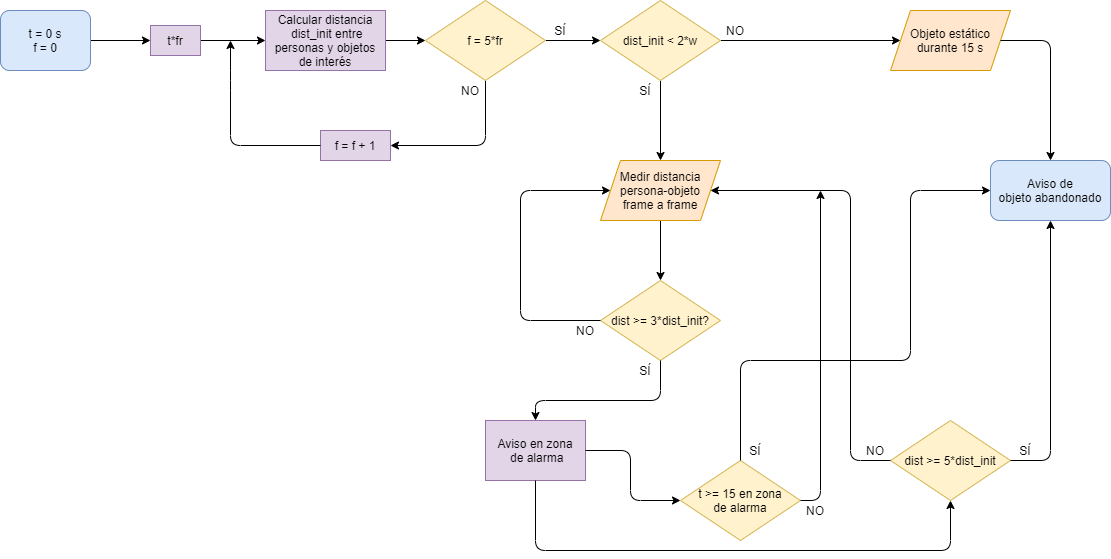

The diagram above was exported from draw.io. Its source (the exported page's mxGraphModel, read from the mxfile embedded in the PNG):
<mxGraphModel dx="948" dy="515" grid="1" gridSize="10" guides="1" tooltips="1" connect="1" arrows="1" fold="1" page="1" pageScale="1" pageWidth="1169" pageHeight="827" math="0" shadow="0">
  <root>
    <mxCell id="0" />
    <mxCell id="1" parent="0" />
    <mxCell id="rXPoqplDceYoyo5zk48D-15" value="" style="edgeStyle=orthogonalEdgeStyle;rounded=0;orthogonalLoop=1;jettySize=auto;exitX=1;exitY=0.5;exitDx=0;exitDy=0;entryX=0;entryY=0.5;entryDx=0;entryDy=0;" parent="1" source="rXPoqplDceYoyo5zk48D-52" target="rXPoqplDceYoyo5zk48D-14" edge="1">
      <mxGeometry relative="1" as="geometry">
        <mxPoint x="275" y="300" as="sourcePoint" />
      </mxGeometry>
    </mxCell>
    <mxCell id="rXPoqplDceYoyo5zk48D-5" value="" style="endArrow=classic;entryX=0;entryY=0.5;entryDx=0;entryDy=0;exitX=1;exitY=0.5;exitDx=0;exitDy=0;" parent="1" source="rXPoqplDceYoyo5zk48D-49" target="rXPoqplDceYoyo5zk48D-52" edge="1">
      <mxGeometry width="50" height="50" relative="1" as="geometry">
        <mxPoint x="145" y="300" as="sourcePoint" />
        <mxPoint x="225" y="300" as="targetPoint" />
      </mxGeometry>
    </mxCell>
    <mxCell id="rXPoqplDceYoyo5zk48D-8" value="" style="endArrow=classic;exitX=0.5;exitY=1;exitDx=0;exitDy=0;entryX=1;entryY=0.5;entryDx=0;entryDy=0;" parent="1" source="rXPoqplDceYoyo5zk48D-10" target="rXPoqplDceYoyo5zk48D-53" edge="1">
      <mxGeometry width="50" height="50" relative="1" as="geometry">
        <mxPoint x="365" y="300" as="sourcePoint" />
        <mxPoint x="190" y="300" as="targetPoint" />
        <Array as="points">
          <mxPoint x="535" y="405" />
        </Array>
      </mxGeometry>
    </mxCell>
    <mxCell id="rXPoqplDceYoyo5zk48D-21" value="" style="edgeStyle=orthogonalEdgeStyle;rounded=0;orthogonalLoop=1;jettySize=auto;exitX=1;exitY=0.5;exitDx=0;exitDy=0;entryX=0;entryY=0.5;entryDx=0;entryDy=0;" parent="1" source="rXPoqplDceYoyo5zk48D-10" target="rXPoqplDceYoyo5zk48D-20" edge="1">
      <mxGeometry relative="1" as="geometry" />
    </mxCell>
    <mxCell id="rXPoqplDceYoyo5zk48D-10" value="f = 5*fr" style="rhombus;fillColor=#fff2cc;strokeColor=#d6b656;" parent="1" vertex="1">
      <mxGeometry x="475" y="260" width="120" height="80" as="geometry" />
    </mxCell>
    <mxCell id="rXPoqplDceYoyo5zk48D-12" value="NO" style="text;align=center;verticalAlign=middle;resizable=0;points=[];autosize=1;" parent="1" vertex="1">
      <mxGeometry x="505" y="340" width="30" height="20" as="geometry" />
    </mxCell>
    <mxCell id="rXPoqplDceYoyo5zk48D-13" value="SÍ" style="text;align=center;verticalAlign=middle;resizable=0;points=[];autosize=1;" parent="1" vertex="1">
      <mxGeometry x="595" y="280" width="30" height="20" as="geometry" />
    </mxCell>
    <mxCell id="rXPoqplDceYoyo5zk48D-16" value="" style="edgeStyle=orthogonalEdgeStyle;rounded=0;orthogonalLoop=1;jettySize=auto;exitX=1;exitY=0.5;exitDx=0;exitDy=0;entryX=0;entryY=0.5;entryDx=0;entryDy=0;" parent="1" source="rXPoqplDceYoyo5zk48D-14" target="rXPoqplDceYoyo5zk48D-10" edge="1">
      <mxGeometry relative="1" as="geometry" />
    </mxCell>
    <mxCell id="rXPoqplDceYoyo5zk48D-14" value="Calcular distancia&#10; dist_init entre&#10;personas y objetos&#10;de interés" style="rounded=0;fillColor=#e1d5e7;strokeColor=#9673a6;" parent="1" vertex="1">
      <mxGeometry x="315" y="270" width="120" height="60" as="geometry" />
    </mxCell>
    <mxCell id="rXPoqplDceYoyo5zk48D-22" value="" style="edgeStyle=orthogonalEdgeStyle;rounded=0;orthogonalLoop=1;jettySize=auto;exitX=0.5;exitY=1;exitDx=0;exitDy=0;" parent="1" source="rXPoqplDceYoyo5zk48D-20" edge="1">
      <mxGeometry relative="1" as="geometry">
        <mxPoint x="710" y="420" as="targetPoint" />
      </mxGeometry>
    </mxCell>
    <mxCell id="rXPoqplDceYoyo5zk48D-43" value="" style="edgeStyle=orthogonalEdgeStyle;rounded=0;orthogonalLoop=1;jettySize=auto;exitX=1;exitY=0.5;exitDx=0;exitDy=0;" parent="1" source="rXPoqplDceYoyo5zk48D-20" target="rXPoqplDceYoyo5zk48D-42" edge="1">
      <mxGeometry relative="1" as="geometry" />
    </mxCell>
    <mxCell id="rXPoqplDceYoyo5zk48D-20" value="dist_init &lt; 2*w" style="rhombus;fillColor=#fff2cc;strokeColor=#d6b656;" parent="1" vertex="1">
      <mxGeometry x="650" y="260" width="120" height="80" as="geometry" />
    </mxCell>
    <mxCell id="rXPoqplDceYoyo5zk48D-26" value="" style="edgeStyle=orthogonalEdgeStyle;rounded=0;orthogonalLoop=1;jettySize=auto;exitX=0.5;exitY=1;exitDx=0;exitDy=0;entryX=0.5;entryY=0;entryDx=0;entryDy=0;" parent="1" source="rXPoqplDceYoyo5zk48D-23" target="rXPoqplDceYoyo5zk48D-25" edge="1">
      <mxGeometry relative="1" as="geometry" />
    </mxCell>
    <mxCell id="rXPoqplDceYoyo5zk48D-23" value="Medir distancia&#10;persona-objeto &#10;frame a frame" style="shape=parallelogram;perimeter=parallelogramPerimeter;fixedSize=1;fillColor=#ffe6cc;strokeColor=#d79b00;" parent="1" vertex="1">
      <mxGeometry x="650" y="420" width="120" height="60" as="geometry" />
    </mxCell>
    <mxCell id="rXPoqplDceYoyo5zk48D-25" value="dist &gt;= 3*dist_init?" style="rhombus;fillColor=#fff2cc;strokeColor=#d6b656;" parent="1" vertex="1">
      <mxGeometry x="650" y="540" width="120" height="80" as="geometry" />
    </mxCell>
    <mxCell id="rXPoqplDceYoyo5zk48D-29" value="" style="endArrow=classic;exitX=0;exitY=0.5;exitDx=0;exitDy=0;entryX=0;entryY=0.5;entryDx=0;entryDy=0;" parent="1" source="rXPoqplDceYoyo5zk48D-25" target="rXPoqplDceYoyo5zk48D-23" edge="1">
      <mxGeometry width="50" height="50" relative="1" as="geometry">
        <mxPoint x="450" y="760" as="sourcePoint" />
        <mxPoint x="710" y="380" as="targetPoint" />
        <Array as="points">
          <mxPoint x="570" y="580" />
          <mxPoint x="570" y="450" />
        </Array>
      </mxGeometry>
    </mxCell>
    <mxCell id="rXPoqplDceYoyo5zk48D-30" value="NO" style="text;align=center;verticalAlign=middle;resizable=0;points=[];autosize=1;" parent="1" vertex="1">
      <mxGeometry x="620" y="580" width="30" height="20" as="geometry" />
    </mxCell>
    <mxCell id="rXPoqplDceYoyo5zk48D-31" value="SÍ" style="text;align=center;verticalAlign=middle;resizable=0;points=[];autosize=1;" parent="1" vertex="1">
      <mxGeometry x="680" y="620" width="30" height="20" as="geometry" />
    </mxCell>
    <mxCell id="rXPoqplDceYoyo5zk48D-32" value="Aviso en zona&#10; de alarma" style="rounded=0;fillColor=#e1d5e7;strokeColor=#9673a6;" parent="1" vertex="1">
      <mxGeometry x="535" y="680" width="100" height="60" as="geometry" />
    </mxCell>
    <mxCell id="rXPoqplDceYoyo5zk48D-36" value="dist &gt;= 5*dist_init" style="rhombus;fillColor=#fff2cc;strokeColor=#d6b656;" parent="1" vertex="1">
      <mxGeometry x="940" y="680" width="120" height="80" as="geometry" />
    </mxCell>
    <mxCell id="rXPoqplDceYoyo5zk48D-40" value="SÍ" style="text;align=center;verticalAlign=middle;resizable=0;points=[];autosize=1;" parent="1" vertex="1">
      <mxGeometry x="680" y="340" width="30" height="20" as="geometry" />
    </mxCell>
    <mxCell id="rXPoqplDceYoyo5zk48D-41" value="NO" style="text;align=center;verticalAlign=middle;resizable=0;points=[];autosize=1;" parent="1" vertex="1">
      <mxGeometry x="770" y="280" width="30" height="20" as="geometry" />
    </mxCell>
    <mxCell id="rXPoqplDceYoyo5zk48D-42" value="Objeto estático&#10;durante 15 s" style="shape=parallelogram;perimeter=parallelogramPerimeter;fixedSize=1;fillColor=#ffe6cc;strokeColor=#d79b00;" parent="1" vertex="1">
      <mxGeometry x="940" y="270" width="120" height="60" as="geometry" />
    </mxCell>
    <mxCell id="rXPoqplDceYoyo5zk48D-48" value="Aviso de&#10;objeto abandonado" style="rounded=1;fillColor=#dae8fc;strokeColor=#6c8ebf;" parent="1" vertex="1">
      <mxGeometry x="1040" y="420" width="120" height="60" as="geometry" />
    </mxCell>
    <mxCell id="rXPoqplDceYoyo5zk48D-49" value="t = 0 s&#10;f = 0" style="rounded=1;labelBackgroundColor=none;labelBorderColor=none;fillColor=#dae8fc;strokeColor=#6c8ebf;" parent="1" vertex="1">
      <mxGeometry x="50" y="270" width="90" height="60" as="geometry" />
    </mxCell>
    <mxCell id="rXPoqplDceYoyo5zk48D-52" value="t*fr" style="rounded=0;fillColor=#e1d5e7;strokeColor=#9673a6;" parent="1" vertex="1">
      <mxGeometry x="200" y="285" width="50" height="30" as="geometry" />
    </mxCell>
    <mxCell id="rXPoqplDceYoyo5zk48D-53" value="f = f + 1" style="rounded=0;fillColor=#e1d5e7;strokeColor=#9673a6;" parent="1" vertex="1">
      <mxGeometry x="370" y="390" width="70" height="30" as="geometry" />
    </mxCell>
    <mxCell id="rXPoqplDceYoyo5zk48D-55" value="" style="endArrow=classic;exitX=0;exitY=0.5;exitDx=0;exitDy=0;" parent="1" source="rXPoqplDceYoyo5zk48D-53" edge="1">
      <mxGeometry width="50" height="50" relative="1" as="geometry">
        <mxPoint x="220" y="440" as="sourcePoint" />
        <mxPoint x="280" y="300" as="targetPoint" />
        <Array as="points">
          <mxPoint x="280" y="405" />
          <mxPoint x="280" y="340" />
        </Array>
      </mxGeometry>
    </mxCell>
    <mxCell id="rXPoqplDceYoyo5zk48D-56" value="" style="endArrow=classic;exitX=1;exitY=0.5;exitDx=0;exitDy=0;entryX=0.5;entryY=0;entryDx=0;entryDy=0;" parent="1" source="rXPoqplDceYoyo5zk48D-42" target="rXPoqplDceYoyo5zk48D-48" edge="1">
      <mxGeometry width="50" height="50" relative="1" as="geometry">
        <mxPoint x="1020" y="330" as="sourcePoint" />
        <mxPoint x="1070" y="280" as="targetPoint" />
        <Array as="points">
          <mxPoint x="1100" y="300" />
        </Array>
      </mxGeometry>
    </mxCell>
    <mxCell id="rXPoqplDceYoyo5zk48D-57" value="" style="endArrow=classic;exitX=1;exitY=0.5;exitDx=0;exitDy=0;entryX=0.5;entryY=1;entryDx=0;entryDy=0;" parent="1" source="rXPoqplDceYoyo5zk48D-36" target="rXPoqplDceYoyo5zk48D-48" edge="1">
      <mxGeometry width="50" height="50" relative="1" as="geometry">
        <mxPoint x="1020" y="720" as="sourcePoint" />
        <mxPoint x="1045" y="481" as="targetPoint" />
        <Array as="points">
          <mxPoint x="1100" y="720" />
        </Array>
      </mxGeometry>
    </mxCell>
    <mxCell id="rXPoqplDceYoyo5zk48D-60" value="t &gt;= 15 en zona&#10;de alarma" style="rhombus;fillColor=#fff2cc;strokeColor=#d6b656;" parent="1" vertex="1">
      <mxGeometry x="730" y="720" width="120" height="80" as="geometry" />
    </mxCell>
    <mxCell id="rXPoqplDceYoyo5zk48D-62" value="" style="endArrow=classic;exitX=0.5;exitY=0;exitDx=0;exitDy=0;entryX=0;entryY=0.5;entryDx=0;entryDy=0;" parent="1" source="rXPoqplDceYoyo5zk48D-60" target="rXPoqplDceYoyo5zk48D-48" edge="1">
      <mxGeometry width="50" height="50" relative="1" as="geometry">
        <mxPoint x="850" y="670" as="sourcePoint" />
        <mxPoint x="900" y="620" as="targetPoint" />
        <Array as="points">
          <mxPoint x="790" y="620" />
          <mxPoint x="960" y="620" />
          <mxPoint x="960" y="450" />
        </Array>
      </mxGeometry>
    </mxCell>
    <mxCell id="rXPoqplDceYoyo5zk48D-63" value="" style="endArrow=classic;entryX=0.5;entryY=1;entryDx=0;entryDy=0;exitX=0.5;exitY=1;exitDx=0;exitDy=0;" parent="1" source="rXPoqplDceYoyo5zk48D-32" target="rXPoqplDceYoyo5zk48D-36" edge="1">
      <mxGeometry width="50" height="50" relative="1" as="geometry">
        <mxPoint x="510" y="790" as="sourcePoint" />
        <mxPoint x="910" y="700" as="targetPoint" />
        <Array as="points">
          <mxPoint x="585" y="810" />
          <mxPoint x="1000" y="810" />
        </Array>
      </mxGeometry>
    </mxCell>
    <mxCell id="rXPoqplDceYoyo5zk48D-64" value="" style="endArrow=classic;entryX=0;entryY=0.5;entryDx=0;entryDy=0;exitX=1;exitY=0.5;exitDx=0;exitDy=0;" parent="1" source="rXPoqplDceYoyo5zk48D-32" target="rXPoqplDceYoyo5zk48D-60" edge="1">
      <mxGeometry width="50" height="50" relative="1" as="geometry">
        <mxPoint x="560" y="760" as="sourcePoint" />
        <mxPoint x="750" y="650" as="targetPoint" />
        <Array as="points">
          <mxPoint x="680" y="710" />
          <mxPoint x="680" y="760" />
        </Array>
      </mxGeometry>
    </mxCell>
    <mxCell id="rXPoqplDceYoyo5zk48D-65" value="" style="endArrow=classic;exitX=0;exitY=0.5;exitDx=0;exitDy=0;entryX=1;entryY=0.5;entryDx=0;entryDy=0;" parent="1" source="rXPoqplDceYoyo5zk48D-36" target="rXPoqplDceYoyo5zk48D-23" edge="1">
      <mxGeometry width="50" height="50" relative="1" as="geometry">
        <mxPoint x="610" y="520" as="sourcePoint" />
        <mxPoint x="710" y="380" as="targetPoint" />
        <Array as="points">
          <mxPoint x="900" y="720" />
          <mxPoint x="900" y="450" />
        </Array>
      </mxGeometry>
    </mxCell>
    <mxCell id="rXPoqplDceYoyo5zk48D-66" value="" style="endArrow=classic;exitX=0.5;exitY=1;exitDx=0;exitDy=0;entryX=0.5;entryY=0;entryDx=0;entryDy=0;" parent="1" source="rXPoqplDceYoyo5zk48D-25" target="rXPoqplDceYoyo5zk48D-32" edge="1">
      <mxGeometry width="50" height="50" relative="1" as="geometry">
        <mxPoint x="570" y="630" as="sourcePoint" />
        <mxPoint x="570" y="650" as="targetPoint" />
        <Array as="points">
          <mxPoint x="710" y="660" />
          <mxPoint x="585" y="660" />
        </Array>
      </mxGeometry>
    </mxCell>
    <mxCell id="rXPoqplDceYoyo5zk48D-70" value="SÍ" style="text;align=center;verticalAlign=middle;resizable=0;points=[];autosize=1;" parent="1" vertex="1">
      <mxGeometry x="790" y="700" width="30" height="20" as="geometry" />
    </mxCell>
    <mxCell id="rXPoqplDceYoyo5zk48D-71" value="SÍ" style="text;align=center;verticalAlign=middle;resizable=0;points=[];autosize=1;" parent="1" vertex="1">
      <mxGeometry x="1060" y="700" width="30" height="20" as="geometry" />
    </mxCell>
    <mxCell id="rXPoqplDceYoyo5zk48D-72" value="" style="endArrow=classic;exitX=1;exitY=0.5;exitDx=0;exitDy=0;" parent="1" source="rXPoqplDceYoyo5zk48D-60" edge="1">
      <mxGeometry width="50" height="50" relative="1" as="geometry">
        <mxPoint x="810" y="530" as="sourcePoint" />
        <mxPoint x="870" y="450" as="targetPoint" />
        <Array as="points">
          <mxPoint x="870" y="760" />
        </Array>
      </mxGeometry>
    </mxCell>
    <mxCell id="rXPoqplDceYoyo5zk48D-73" value="NO" style="text;align=center;verticalAlign=middle;resizable=0;points=[];autosize=1;" parent="1" vertex="1">
      <mxGeometry x="850" y="760" width="30" height="20" as="geometry" />
    </mxCell>
    <mxCell id="rXPoqplDceYoyo5zk48D-74" value="NO" style="text;align=center;verticalAlign=middle;resizable=0;points=[];autosize=1;" parent="1" vertex="1">
      <mxGeometry x="910" y="700" width="30" height="20" as="geometry" />
    </mxCell>
  </root>
</mxGraphModel>